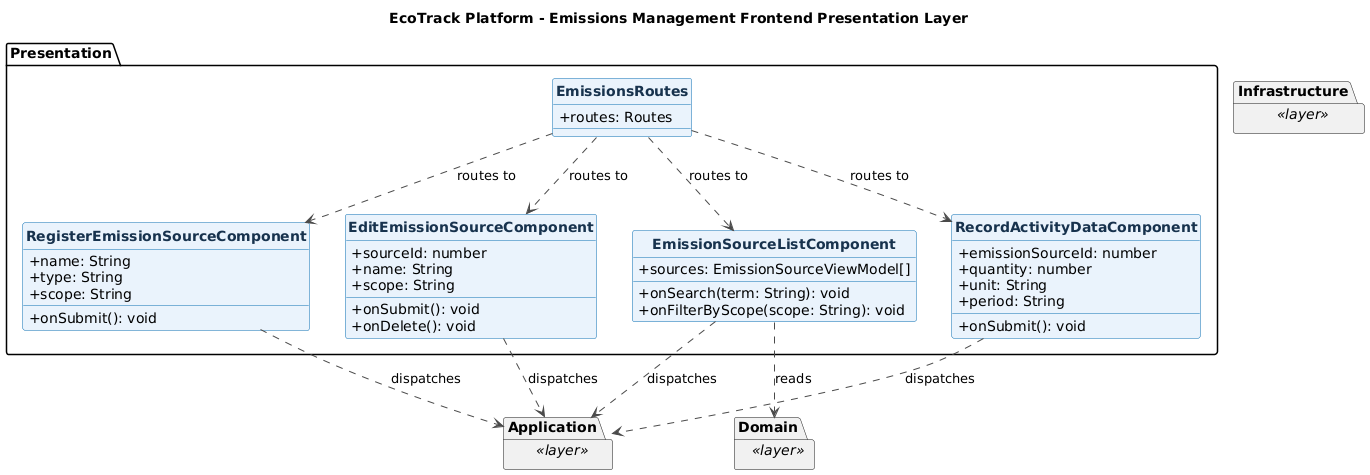

The diagram above was rendered by PlantUML. Its source (embedded in the PNG):
@startuml
title EcoTrack Platform - Emissions Management Frontend Presentation Layer
skinparam backgroundColor #FFFFFF
skinparam shadowing false
skinparam classAttributeIconSize 0
skinparam classFontStyle bold
skinparam class {
  BackgroundColor #EAF3FC
  BorderColor #0B6FB3
  ArrowColor #4A4A4A
  FontColor #17324D
}
hide circle

package "Presentation" {
  class RegisterEmissionSourceComponent {
    +name: String
    +type: String
    +scope: String
    +onSubmit(): void
  }

  class EmissionSourceListComponent {
    +sources: EmissionSourceViewModel[]
    +onSearch(term: String): void
    +onFilterByScope(scope: String): void
  }

  class EditEmissionSourceComponent {
    +sourceId: number
    +name: String
    +scope: String
    +onSubmit(): void
    +onDelete(): void
  }

  class RecordActivityDataComponent {
    +emissionSourceId: number
    +quantity: number
    +unit: String
    +period: String
    +onSubmit(): void
  }

  class EmissionsRoutes {
    +routes: Routes
  }

  EmissionsRoutes ..> RegisterEmissionSourceComponent : routes to
  EmissionsRoutes ..> EmissionSourceListComponent : routes to
  EmissionsRoutes ..> EditEmissionSourceComponent : routes to
  EmissionsRoutes ..> RecordActivityDataComponent : routes to
}

package "Application" as Frontend_emissions_Application <<layer>> {
}
package "Domain" as Frontend_emissions_Domain <<layer>> {
}
package "Infrastructure" as Frontend_emissions_Infrastructure <<layer>> {
}

RegisterEmissionSourceComponent ..> Frontend_emissions_Application : dispatches
EmissionSourceListComponent ..> Frontend_emissions_Application : dispatches
EditEmissionSourceComponent ..> Frontend_emissions_Application : dispatches
RecordActivityDataComponent ..> Frontend_emissions_Application : dispatches
EmissionSourceListComponent ..> Frontend_emissions_Domain : reads

@enduml